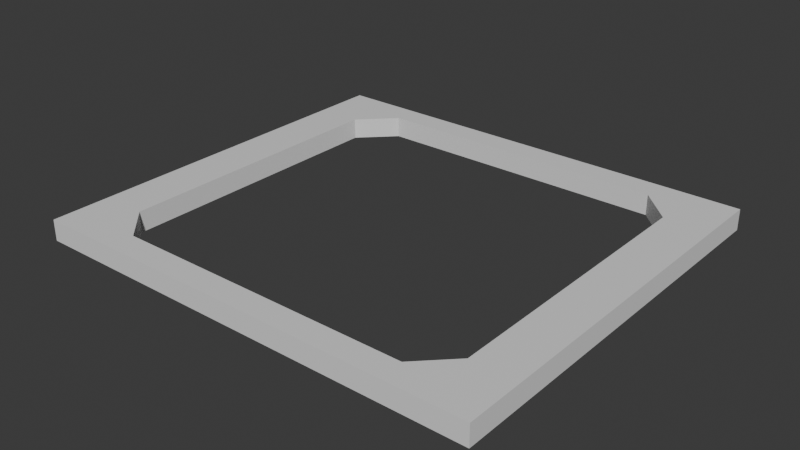 # Source: Wall_upwards.blend  (saved by Blender 4.2.66; exported with 4.5.12 LTS)
import bpy
from mathutils import Matrix  # noqa: F401  (used for matrix-valued properties, if any)

bpy.ops.wm.read_factory_settings(use_empty=True)
scene = bpy.context.scene
scene.name = 'Scene'

# ---- collections
col_collection = bpy.data.collections.new('Collection'); scene.collection.children.link(col_collection)

# ---- materials (node trees are filled in below, after node groups)
mat_material = bpy.data.materials.new('Material')

# ---- material node trees
mat_material.use_nodes = True; mat_material.node_tree.nodes.clear()
_N = mat_material.node_tree.nodes; _L = mat_material.node_tree.links
n0 = _N.new('ShaderNodeBsdfPrincipled'); n0.name = 'Principled BSDF'; n0.location = (10, 300)
n1 = _N.new('ShaderNodeOutputMaterial'); n1.name = 'Material Output'; n1.location = (300, 300)
_L.new(n0.outputs[0], n1.inputs[0])
n1.is_active_output = True

# ---- world
world_world = bpy.data.worlds.new('World'); scene.world = world_world
world_world.use_nodes = True; world_world.node_tree.nodes.clear()
_N = world_world.node_tree.nodes; _L = world_world.node_tree.links
n0 = _N.new('ShaderNodeOutputWorld'); n0.name = 'World Output'; n0.location = (300, 300)
n1 = _N.new('ShaderNodeBackground'); n1.name = 'Background'; n1.location = (10, 300)
n1.inputs[0].default_value = (0.05088, 0.05088, 0.05088, 1.0)
_L.new(n1.outputs[0], n0.inputs[0])
n0.is_active_output = True
world_world.color = (0.05088, 0.05088, 0.05088)
world_world.sun_shadow_jitter_overblur = 0.0

# ---- meshes
me_mesh_013 = bpy.data.meshes.new('Mesh.013')
me_mesh_013.from_pydata([(21.74, -54.33, 61.15), (16.15, -54.33, 61.15), (21.74, 54.33, 61.15), (16.15, 54.33, 61.15), (16.15, -54.33, -61.15), (21.74, -54.33, -61.15), (21.74, 54.33, -61.15), (16.15, 54.33, -61.15), (21.74, -38.64, 48.94), (21.74, 38.64, 48.94), (21.74, -47.5, -40.08), (21.74, -47.5, 40.08), (21.74, 38.64, -48.94), (21.74, -38.64, -48.94), (21.74, 47.5, 40.08), (21.74, 47.5, -40.08), (16.15, 38.64, 48.94), (16.15, -38.64, 48.94), (16.15, 47.5, -40.08), (16.15, 47.5, 40.08), (16.15, -38.64, -48.94), (16.15, 38.64, -48.94), (16.15, -47.5, 40.08), (16.15, -47.5, -40.08)], [], [(0, 2, 3, 1), (5, 4, 7, 6), (4, 5, 0, 1), (7, 3, 2, 6), (8, 9, 2, 0), (10, 11, 0, 5), (12, 13, 5, 6), (14, 15, 6, 2), (16, 17, 1, 3), (18, 19, 3, 7), (20, 21, 7, 4), (22, 23, 4, 1), (22, 11, 10, 23), (21, 20, 13, 12), (18, 15, 14, 19), (17, 16, 9, 8), (2, 9, 14), (0, 11, 8), (5, 13, 10), (6, 15, 12), (1, 17, 22), (3, 19, 16), (7, 21, 18), (4, 23, 20), (22, 17, 8, 11), (20, 23, 10, 13), (18, 21, 12, 15), (16, 19, 14, 9)])
_uv = me_mesh_013.uv_layers.new(name='UVChannel_1')
_uv.uv.foreach_set('vector', [0.5706, 0.3663, 0.4842, 0.3663, 0.32, 0.3529, 0.4796, 0.3272, 0.5706, 0.269, 0.5706, 0.1676, 0.32, 0.4502, 0.4842, 0.269, 0.3201, 0.4502, 0.3156, 0.4502, 0.3156, 0.3529, 0.3201, 0.3529, 0.32, 0.4502, 0.32, 0.3529, 0.3156, 0.3529, 0.3156, 0.4502, 0.5581, 0.3565, 0.4966, 0.3565, 0.4842, 0.3663, 0.5706, 0.3663, 0.5651, 0.2858, 0.5651, 0.3495, 0.5706, 0.3663, 0.5706, 0.269, 0.4966, 0.2787, 0.5581, 0.2787, 0.5706, 0.269, 0.4842, 0.269, 0.4896, 0.3495, 0.4896, 0.2858, 0.4842, 0.269, 0.4842, 0.3663, 0.4966, 0.2551, 0.5581, 0.2551, 0.5706, 0.2648, 0.4842, 0.2648, 0.4896, 0.1843, 0.4896, 0.2481, 0.4842, 0.2648, 0.4842, 0.1676, 0.5581, 0.1773, 0.4966, 0.1773, 0.4842, 0.1676, 0.5706, 0.1676, 0.5651, 0.2481, 0.5651, 0.1843, 0.5706, 0.1676, 0.5706, 0.2648, 0.5282, 0.1494, 0.5282, 0.1539, 0.4645, 0.1539, 0.4645, 0.1494, 0.5344, 0.1453, 0.4717, 0.1453, 0.4717, 0.1407, 0.5344, 0.1407, 0.4725, 0.1617, 0.4725, 0.1571, 0.5385, 0.1571, 0.5385, 0.1617, 0.5272, 0.1365, 0.4645, 0.1365, 0.4645, 0.132, 0.5272, 0.132, 0.4842, 0.3663, 0.4966, 0.3565, 0.4896, 0.3495, 0.5706, 0.3663, 0.5651, 0.3495, 0.5581, 0.3565, 0.5706, 0.269, 0.5581, 0.2787, 0.5651, 0.2858, 0.4842, 0.269, 0.4896, 0.2858, 0.4966, 0.2787, 0.5706, 0.2648, 0.5581, 0.2551, 0.5651, 0.2481, 0.4842, 0.2648, 0.4896, 0.2481, 0.4966, 0.2551, 0.4842, 0.1676, 0.4966, 0.1773, 0.4896, 0.1843, 0.5706, 0.1676, 0.5651, 0.1843, 0.5581, 0.1773, 0.5344, 0.1365, 0.5272, 0.1365, 0.5272, 0.132, 0.5344, 0.132, 0.4717, 0.1453, 0.4645, 0.1453, 0.4645, 0.1407, 0.4717, 0.1407, 0.4725, 0.1617, 0.4652, 0.1617, 0.4652, 0.1571, 0.4725, 0.1571, 0.5459, 0.1617, 0.5385, 0.1617, 0.5385, 0.1571, 0.5459, 0.1571])
me_mesh_013.materials.append(mat_material)
me_mesh_013.update()
me_mesh_013.normals_split_custom_set([tuple(v) for v in zip(*[iter([8.034e-07, 7.021e-08, 1.0, 8.034e-07, 7.021e-08, 1.0, 8.034e-07, 7.021e-08, 1.0, 8.034e-07, 7.021e-08, 1.0, 0.0, -7.021e-08, -1.0, 0.0, -7.021e-08, -1.0, 0.0, -7.021e-08, -1.0, 0.0, -7.021e-08, -1.0, -2.183e-05, -1.0, -2.989e-06, -2.183e-05, -1.0, -2.989e-06, -2.183e-05, -1.0, -2.989e-06, -2.183e-05, -1.0, -2.989e-06, 0.0, 1.0, 0.0, 0.0, 1.0, 0.0, 0.0, 1.0, 0.0, 0.0, 1.0, 0.0, 1.0, -6.571e-07, -6.565e-12, 1.0, -6.571e-07, -6.565e-12, 1.0, -6.571e-07, -6.565e-12, 1.0, -6.571e-07, -6.565e-12, 1.0, -3.53e-07, 6.029e-07, 1.0, -3.53e-07, 6.029e-07, 1.0, -3.53e-07, 6.029e-07, 1.0, -3.53e-07, 6.029e-07, 1.0, 1.169e-08, 5e-06, 1.0, 1.169e-08, 5e-06, 1.0, 1.169e-08, 5e-06, 1.0, 1.169e-08, 5e-06, 1.0, 8.824e-06, 0.0, 1.0, 8.824e-06, 0.0, 1.0, 8.824e-06, 0.0, 1.0, 8.824e-06, 0.0, -1.0, -9.94e-07, 2.5e-06, -1.0, -9.94e-07, 2.5e-06, -1.0, -9.94e-07, 2.5e-06, -1.0, -9.94e-07, 2.5e-06, -1.0, 8.824e-06, 0.0, -1.0, 8.824e-06, 0.0, -1.0, 8.824e-06, 0.0, -1.0, 8.824e-06, 0.0, -1.0, -6.464e-07, -6.565e-12, -1.0, -6.464e-07, -6.565e-12, -1.0, -6.464e-07, -6.565e-12, -1.0, -6.464e-07, -6.565e-12, -1.0, 2.241e-05, 3.015e-07, -1.0, 2.241e-05, 3.015e-07, -1.0, 2.241e-05, 3.015e-07, -1.0, 2.241e-05, 3.015e-07, 0.0, 1.0, 0.0, 0.0, 1.0, 0.0, 0.0, 1.0, 0.0, 0.0, 1.0, 0.0, 0.0, 0.0, 1.0, 0.0, 0.0, 1.0, 0.0, 0.0, 1.0, 0.0, 0.0, 1.0, -4.365e-05, -1.0, 0.0, -4.365e-05, -1.0, 0.0, -4.365e-05, -1.0, 0.0, -4.365e-05, -1.0, 0.0, 0.0, 0.0, -1.0, 0.0, 0.0, -1.0, 0.0, 0.0, -1.0, 0.0, 0.0, -1.0, 1.0, -2.84e-06, 3.875e-06, 1.0, -2.84e-06, 3.875e-06, 1.0, -2.84e-06, 3.875e-06, 1.0, 2.963e-06, 3.875e-06, 1.0, 2.963e-06, 3.875e-06, 1.0, 2.963e-06, 3.875e-06, 1.0, 7.285e-06, 5.005e-07, 1.0, 7.285e-06, 5.005e-07, 1.0, 7.285e-06, 5.005e-07, 1.0, -2.964e-06, -3.875e-06, 1.0, -2.964e-06, -3.875e-06, 1.0, -2.964e-06, -3.875e-06, -1.0, -8.643e-07, -6.063e-06, -1.0, -8.643e-07, -6.063e-06, -1.0, -8.643e-07, -6.063e-06, -1.0, 7.532e-06, 5.005e-07, -1.0, 7.532e-06, 5.005e-07, -1.0, 7.532e-06, 5.005e-07, -1.0, 7.409e-06, -5.005e-07, -1.0, 7.409e-06, -5.005e-07, -1.0, 7.409e-06, -5.005e-07, -1.0, 1.358e-06, 8.251e-06, -1.0, 1.358e-06, 8.251e-06, -1.0, 1.358e-06, 8.251e-06, 1.568e-05, 0.7071, -0.7071, 1.568e-05, 0.7071, -0.7071, 1.568e-05, 0.7071, -0.7071, 1.568e-05, 0.7071, -0.7071, 1.568e-05, 0.7071, 0.7071, 1.568e-05, 0.7071, 0.7071, 1.568e-05, 0.7071, 0.7071, 1.568e-05, 0.7071, 0.7071, 4.355e-07, -0.7071, 0.7071, 4.355e-07, -0.7071, 0.7071, 4.355e-07, -0.7071, 0.7071, 4.355e-07, -0.7071, 0.7071, 4.355e-07, -0.7071, -0.7071, 4.355e-07, -0.7071, -0.7071, 4.355e-07, -0.7071, -0.7071, 4.355e-07, -0.7071, -0.7071])] * 3)])

# ---- objects
ob_object187 = bpy.data.objects.new('Object187', me_mesh_013)

# ---- transforms, parenting, visibility, modifiers, constraints
ob_object187.location = (10.5, 4.437, 1.359)
ob_object187.rotation_euler = (-1.23e-07, 4.711, 8.525e-08)
ob_object187.scale = (0.05974, 0.05974, 0.05974)
ob_object187.color = (0.8, 0.8, 0.8, 1.0)

# ---- collection membership
col_collection.objects.link(ob_object187)

# ---- scene / render settings (as saved in the file)
scene.frame_start = 1; scene.frame_end = 250; scene.frame_set(1)
scene.render.engine = 'BLENDER_EEVEE_NEXT'
scene.render.fps = 30
bpy.context.view_layer.update()

# ---- added for rendering (the .blend has no active camera and no usable light): camera, sun
cam_auto = bpy.data.cameras.new('AutoCamera')
cam_auto.lens = 50.0
cam_auto.sensor_width = 36.0
cam_auto.clip_end = 1000.0
ob_auto_camera = bpy.data.objects.new('AutoCamera', cam_auto)
scene.collection.objects.link(ob_auto_camera)
ob_auto_camera.location = (19.5513, -6.42221, 9.72997)
ob_auto_camera.rotation_euler = (1.09748, -7.21219e-08, 0.694738)
scene.camera = ob_auto_camera
light_auto_sun = bpy.data.lights.new('AutoSun', 'SUN')
light_auto_sun.energy = 3.0
light_auto_sun.angle = 0.0523599
ob_auto_sun = bpy.data.objects.new('AutoSun', light_auto_sun)
scene.collection.objects.link(ob_auto_sun)
ob_auto_sun.rotation_euler = (0.872665, 0.174533, 0.523599)
bpy.context.view_layer.update()

